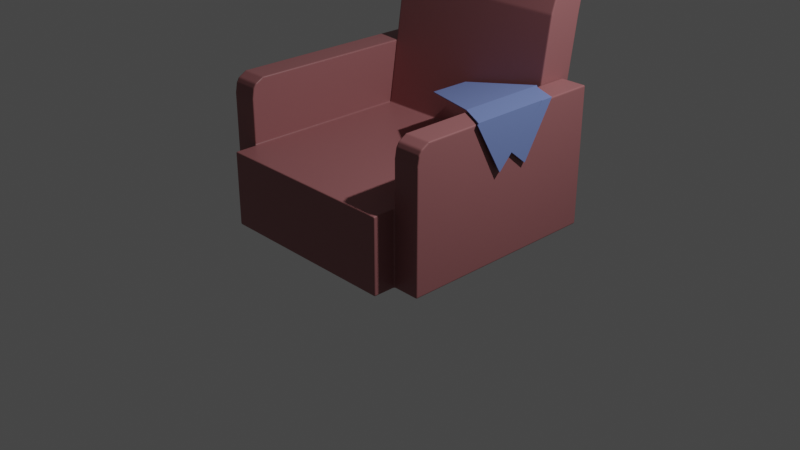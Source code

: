 # Source: couch.blend  (saved by Blender 2.82.7; exported with 4.5.12 LTS)
import bpy
from mathutils import Matrix  # noqa: F401  (used for matrix-valued properties, if any)

bpy.ops.wm.read_factory_settings(use_empty=True)
scene = bpy.context.scene
scene.name = 'Scene'

# ---- collections
col_collection = bpy.data.collections.new('Collection'); scene.collection.children.link(col_collection)
col_couch = bpy.data.collections.new('Couch'); col_collection.children.link(col_couch)

# ---- materials (node trees are filled in below, after node groups)
mat_material = bpy.data.materials.new('Material')
mat_material.alpha_threshold = 0.0
mat_material.use_transparent_shadow = False
mat_material.line_color = (0.0, 0.0, 0.0, 1.0)
mat_material_001 = bpy.data.materials.new('Material.001')
mat_material_001.use_transparent_shadow = False

# ---- material node trees
mat_material.use_nodes = True; mat_material.node_tree.nodes.clear()
_N = mat_material.node_tree.nodes; _L = mat_material.node_tree.links
n0 = _N.new('ShaderNodeOutputMaterial'); n0.name = 'Material Output'; n0.location = (300, 300)
n1 = _N.new('ShaderNodeBsdfPrincipled'); n1.name = 'Principled BSDF'; n1.location = (10, 300)
n1.distribution = 'GGX'
n1.subsurface_method = 'BURLEY'
n1.inputs[0].default_value = (0.3108, 0.1178, 0.1225, 1.0)
n1.inputs[2].default_value = 0.4
n1.inputs[3].default_value = 1.45
n1.inputs[27].default_value = (0.0, 0.0, 0.0, 1.0)
n1.inputs[28].default_value = 1.0
_L.new(n1.outputs[0], n0.inputs[0])
n0.is_active_output = True
mat_material_001.use_nodes = True; mat_material_001.node_tree.nodes.clear()
_N = mat_material_001.node_tree.nodes; _L = mat_material_001.node_tree.links
n0 = _N.new('ShaderNodeOutputMaterial'); n0.name = 'Material Output'; n0.location = (300, 300)
n1 = _N.new('ShaderNodeBsdfPrincipled'); n1.name = 'Principled BSDF'; n1.location = (10, 300)
n1.distribution = 'GGX'
n1.subsurface_method = 'BURLEY'
n1.inputs[0].default_value = (0.1641, 0.2311, 0.5194, 1.0)
n1.inputs[3].default_value = 1.45
n1.inputs[27].default_value = (0.0, 0.0, 0.0, 1.0)
n1.inputs[28].default_value = 1.0
_L.new(n1.outputs[0], n0.inputs[0])
n0.is_active_output = True

# ---- world
world_world = bpy.data.worlds.new('World'); scene.world = world_world
world_world.use_nodes = True; world_world.node_tree.nodes.clear()
_N = world_world.node_tree.nodes; _L = world_world.node_tree.links
n0 = _N.new('ShaderNodeOutputWorld'); n0.name = 'World Output'; n0.location = (300, 300)
n1 = _N.new('ShaderNodeBackground'); n1.name = 'Background'; n1.location = (10, 300)
n1.inputs[0].default_value = (0.05088, 0.05088, 0.05088, 1.0)
_L.new(n1.outputs[0], n0.inputs[0])
n0.is_active_output = True
world_world.color = (0.05088, 0.05088, 0.05088)
world_world.use_sun_shadow = False
world_world.sun_shadow_jitter_overblur = 0.0

# ---- cameras
cam_camera = bpy.data.cameras.new('Camera')
cam_camera.clip_end = 100.0
cam_camera.ortho_scale = 7.314

# ---- lights
light_light = bpy.data.lights.new('Light', 'POINT')
light_light.transmission_factor = 0.0
light_light.energy = 1000.0
light_light.shadow_soft_size = 0.1
light_light.shadow_maximum_resolution = 0.006
light_light.use_absolute_resolution = True

# ---- meshes
me_cube = bpy.data.meshes.new('Cube')
me_cube.from_pydata([(1.0, 0.8039, 0.7862), (1.0, 1.0, 0.0), (1.0, -1.0, 0.7862), (1.0, -1.0, 0.0), (1.0, -1.239, 0.0), (1.0, -1.239, 0.7862), (0.0, 1.0, 0.0), (0.0, -1.0, 0.7862), (0.0, -1.0, 0.0), (0.0, 0.8039, 0.7862), (0.0, -1.239, 0.0), (0.0, -1.239, 0.7862), (1.285, 1.0, 0.7862), (1.285, 1.0, 0.0), (1.285, -1.0, 0.7862), (1.285, -1.0, 0.0), (1.0, 1.211, 0.7862), (1.0, 1.211, 0.0), (0.0, 1.211, 0.7862), (0.0, 1.211, 0.0), (1.285, 1.211, 0.7862), (1.285, 1.211, 0.0), (1.0, 1.0, 1.459), (1.0, -0.8652, 1.459), (1.285, 1.0, 1.459), (1.285, -0.8652, 1.459), (1.0, 1.211, 1.459), (1.285, 1.211, 1.459), (0.0, 1.126, 2.497), (1.0, 1.126, 2.497), (0.0, 1.474, 2.42), (1.0, 1.474, 2.42), (1.0, 1.002, 2.116), (0.0, 1.002, 2.116), (1.0, 1.404, 2.06), (0.0, 1.404, 2.06), (1.285, 1.211, 1.259), (1.285, 1.0, 1.259), (1.0, 0.9019, 1.259), (1.0, 1.211, 1.259), (1.0, -1.0, 1.259), (1.285, -1.0, 1.259), (1.285, 1.211, 1.359), (1.0, 0.951, 1.359), (1.0, -0.9822, 1.359), (1.285, -0.9822, 1.359), (1.285, 1.0, 1.359), (1.0, 1.211, 1.359), (1.285, 1.211, 1.409), (1.0, 0.9755, 1.409), (1.0, -0.9522, 1.409), (1.285, -0.9522, 1.409), (1.285, 1.0, 1.409), (1.0, 1.211, 1.409)], [], [(6, 1, 3, 8), (1, 6, 19, 17), (13, 1, 17, 21), (4, 5, 11, 10), (3, 2, 5, 4), (0, 9, 7, 2), (2, 7, 11, 5), (8, 3, 4, 10), (13, 12, 14, 15), (53, 49, 22, 26), (2, 3, 15, 14), (3, 1, 13, 15), (17, 16, 20, 21), (19, 18, 16, 17), (33, 32, 29, 28), (52, 48, 27, 24), (12, 13, 21, 20), (22, 23, 25, 24), (22, 24, 27, 26), (49, 50, 23, 22), (50, 51, 25, 23), (51, 52, 24, 25), (48, 53, 26, 27), (28, 29, 31, 30), (32, 34, 31, 29), (34, 35, 30, 31), (16, 18, 35, 34), (0, 16, 34, 32), (9, 0, 32, 33), (20, 16, 39, 36), (14, 12, 37, 41), (2, 14, 41, 40), (0, 2, 40, 38), (12, 20, 36, 37), (16, 0, 38, 39), (36, 39, 47, 42), (41, 37, 46, 45), (40, 41, 45, 44), (38, 40, 44, 43), (37, 36, 42, 46), (39, 38, 43, 47), (42, 47, 53, 48), (45, 46, 52, 51), (44, 45, 51, 50), (43, 44, 50, 49), (46, 42, 48, 52), (47, 43, 49, 53)])
_uv = me_cube.uv_layers.new(name='UVMap')
_uv.uv.foreach_set('vector', [0.25, 0.5, 0.375, 0.5, 0.375, 0.75, 0.25, 0.75, 0.375, 0.5, 0.25, 0.5, 0.25, 0.5, 0.375, 0.5, 0.375, 0.5, 0.375, 0.5, 0.375, 0.5, 0.375, 0.5, 0.375, 0.75, 0.625, 0.75, 0.625, 0.875, 0.375, 0.875, 0.375, 0.75, 0.625, 0.75, 0.625, 0.75, 0.375, 0.75, 0.625, 0.5, 0.75, 0.5, 0.75, 0.75, 0.625, 0.75, 0.625, 0.75, 0.75, 0.75, 0.75, 0.75, 0.625, 0.75, 0.25, 0.75, 0.375, 0.75, 0.375, 0.75, 0.25, 0.75, 0.375, 0.5, 0.625, 0.5, 0.625, 0.75, 0.375, 0.75, 0.625, 0.5, 0.625, 0.5, 0.625, 0.5, 0.625, 0.5, 0.625, 0.75, 0.375, 0.75, 0.375, 0.75, 0.625, 0.75, 0.375, 0.75, 0.375, 0.5, 0.375, 0.5, 0.375, 0.75, 0.375, 0.5, 0.625, 0.5, 0.625, 0.5, 0.375, 0.5, 0.375, 0.375, 0.625, 0.375, 0.625, 0.5, 0.375, 0.5, 0.75, 0.5, 0.625, 0.5, 0.625, 0.5, 0.75, 0.5, 0.625, 0.5, 0.625, 0.5, 0.625, 0.5, 0.625, 0.5, 0.625, 0.5, 0.375, 0.5, 0.375, 0.5, 0.625, 0.5, 0.625, 0.5, 0.625, 0.75, 0.625, 0.75, 0.625, 0.5, 0.625, 0.5, 0.625, 0.5, 0.625, 0.5, 0.625, 0.5, 0.625, 0.5, 0.625, 0.75, 0.625, 0.75, 0.625, 0.5, 0.625, 0.75, 0.625, 0.75, 0.625, 0.75, 0.625, 0.75, 0.625, 0.75, 0.625, 0.5, 0.625, 0.5, 0.625, 0.75, 0.625, 0.5, 0.625, 0.5, 0.625, 0.5, 0.625, 0.5, 0.75, 0.5, 0.625, 0.5, 0.625, 0.5, 0.75, 0.5, 0.625, 0.5, 0.625, 0.5, 0.625, 0.5, 0.625, 0.5, 0.625, 0.5, 0.625, 0.375, 0.625, 0.375, 0.625, 0.5, 0.625, 0.5, 0.625, 0.375, 0.625, 0.375, 0.625, 0.5, 0.625, 0.5, 0.625, 0.5, 0.625, 0.5, 0.625, 0.5, 0.75, 0.5, 0.625, 0.5, 0.625, 0.5, 0.75, 0.5, 0.625, 0.5, 0.625, 0.5, 0.625, 0.5, 0.625, 0.5, 0.625, 0.75, 0.625, 0.5, 0.625, 0.5, 0.625, 0.75, 0.625, 0.75, 0.625, 0.75, 0.625, 0.75, 0.625, 0.75, 0.625, 0.5, 0.625, 0.75, 0.625, 0.75, 0.625, 0.5, 0.625, 0.5, 0.625, 0.5, 0.625, 0.5, 0.625, 0.5, 0.625, 0.5, 0.625, 0.5, 0.625, 0.5, 0.625, 0.5, 0.625, 0.5, 0.625, 0.5, 0.625, 0.5, 0.625, 0.5, 0.625, 0.75, 0.625, 0.5, 0.625, 0.5, 0.625, 0.75, 0.625, 0.75, 0.625, 0.75, 0.625, 0.75, 0.625, 0.75, 0.625, 0.5, 0.625, 0.75, 0.625, 0.75, 0.625, 0.5, 0.625, 0.5, 0.625, 0.5, 0.625, 0.5, 0.625, 0.5, 0.625, 0.5, 0.625, 0.5, 0.625, 0.5, 0.625, 0.5, 0.625, 0.5, 0.625, 0.5, 0.625, 0.5, 0.625, 0.5, 0.625, 0.75, 0.625, 0.5, 0.625, 0.5, 0.625, 0.75, 0.625, 0.75, 0.625, 0.75, 0.625, 0.75, 0.625, 0.75, 0.625, 0.5, 0.625, 0.75, 0.625, 0.75, 0.625, 0.5, 0.625, 0.5, 0.625, 0.5, 0.625, 0.5, 0.625, 0.5, 0.625, 0.5, 0.625, 0.5, 0.625, 0.5, 0.625, 0.5])
me_cube.materials.append(mat_material)
me_cube.use_remesh_preserve_volume = False
me_cube.use_remesh_preserve_attributes = False
me_cube.use_mirror_vertex_groups = False
me_cube.update()
me_plane = bpy.data.meshes.new('Plane')
me_plane.from_pydata([(-1.055, 0.6533, -0.1658), (0.159, -0.02079, 0.00451), (-1.045, 1.091, -0.1654), (0.1742, 0.2713, -0.517), (0.158, -0.01015, 0.02444), (0.1566, 0.832, 0.02444), (-0.1407, 1.107, 0.02444), (-0.1422, 0.1502, 0.02444), (-1.066, 0.8043, -0.1771), (0.1474, 0.0004847, -0.006765), (-1.057, 1.123, -0.1767), (0.1626, 0.6248, -0.5283), (0.1465, 0.01113, 0.01317), (0.1451, 0.983, 0.01317), (-0.1523, 1.107, 0.01317), (-0.1537, 0.1715, 0.01317)], [], [(4, 1, 3, 5), (7, 4, 5, 6), (0, 7, 6, 2), (12, 9, 11, 13), (15, 12, 13, 14), (8, 15, 14, 10)])
_uv = me_plane.uv_layers.new(name='UVMap')
_uv.uv.foreach_set('vector', [0.7229, 0.0, 0.7342, 0.0, 0.6899, 1.0, 0.4933, 1.0, 0.5528, 0.0, 0.7229, 0.0, 0.4933, 1.0, 0.364, 0.8288, 0.2696, 0.4844, 0.5528, 0.0, 0.364, 0.8288, 0.2188, 1.0, 0.7229, 0.0, 0.7342, 0.0, 0.6899, 1.0, 0.4933, 1.0, 0.5528, 0.0, 0.7229, 0.0, 0.4933, 1.0, 0.364, 0.8288, 0.2696, 0.4844, 0.5528, 0.0, 0.364, 0.8288, 0.2188, 1.0])
me_plane.materials.append(mat_material_001)
me_plane.use_remesh_fix_poles = True
me_plane.use_remesh_preserve_attributes = False
me_plane.use_mirror_vertex_groups = False
me_plane.update()

# ---- objects
ob_light = bpy.data.objects.new('Light', light_light)
ob_camera = bpy.data.objects.new('Camera', cam_camera)
ob_empty = bpy.data.objects.new('Empty', None)
ob_couch = bpy.data.objects.new('Couch', me_cube)
ob_cloth = bpy.data.objects.new('Cloth', me_plane)

# ---- transforms, parenting, visibility, modifiers, constraints
ob_light.location = (4.076, 1.005, 5.904)
ob_light.rotation_euler = (0.6503, 0.05522, 1.866)
ob_light.lock_rotations_4d = False
ob_light.empty_display_type = 'ARROWS'
ob_light.color = (0.0, 0.0, 0.0, 0.0)
ob_light.lineart.crease_threshold = 0.0
ob_camera.location = (7.359, -6.926, 4.958)
ob_camera.rotation_euler = (1.109, 0.0, 0.8149)
ob_camera.lock_rotations_4d = False
ob_camera.empty_display_type = 'ARROWS'
ob_camera.color = (0.0, 0.0, 0.0, 0.0)
ob_camera.display_type = 'WIRE'
ob_camera.lineart.crease_threshold = 0.0
ob_empty.location = (-1.157, 9.434, -1.459)
ob_empty.rotation_euler = (1.571, -0.0, 0.0)
ob_empty.scale = (2.0, 2.0, 2.0)
ob_empty.empty_display_type = 'IMAGE'
ob_empty.empty_display_size = 5.0
ob_empty.lineart.crease_threshold = 0.0
ob_couch.location = (0.0, 0.0, 0.0)
ob_couch.lock_rotations_4d = False
ob_couch.empty_display_type = 'ARROWS'
ob_couch.lineart.crease_threshold = 0.0
_m = ob_couch.modifiers.new('Mirror', 'MIRROR')
_m = ob_couch.modifiers.new('Bevel', 'BEVEL')
_m.segments = 8
_m.limit_method = 'NONE'
_m.profile = 0.7086
ob_cloth.location = (1.157, -0.2867, 1.459)
ob_cloth.lineart.crease_threshold = 0.0
_m = ob_cloth.modifiers.new('Solidify', 'SOLIDIFY')
_m.nonmanifold_merge_threshold = 0.0003

# ---- collection membership
col_collection.objects.link(ob_light)
col_collection.objects.link(ob_camera)
col_collection.objects.link(ob_empty)
col_couch.objects.link(ob_couch)
col_couch.objects.link(ob_cloth)

# ---- scene / render settings (as saved in the file)
scene.camera = ob_camera
scene.frame_start = 1; scene.frame_end = 250; scene.frame_set(1)
scene.render.engine = 'BLENDER_EEVEE_NEXT'
scene.render.image_settings.file_format = 'FFMPEG'
scene.render.image_settings.color_mode = 'RGB'
scene.render.fps = 30
scene.cycles.use_denoising = False
scene.cycles.samples = 128
scene.cycles.sampling_pattern = 'TABULATED_SOBOL'
scene.cycles.use_adaptive_sampling = False
scene.cycles.use_light_tree = False
scene.view_settings.view_transform = 'Filmic'
bpy.context.view_layer.update()

